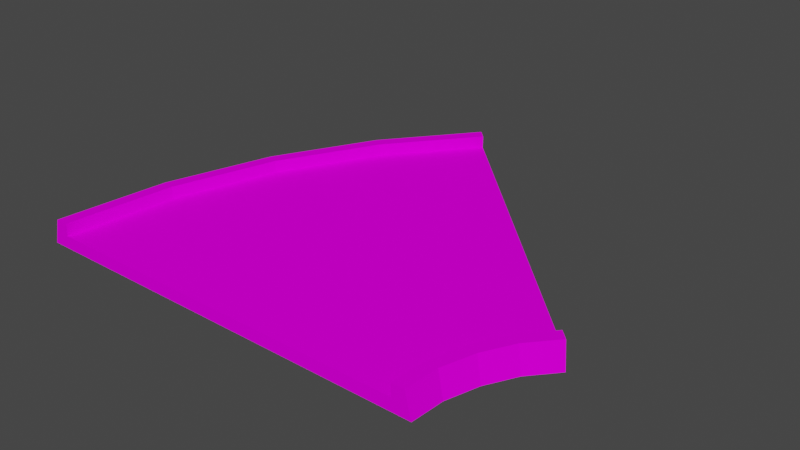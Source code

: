 # Source: turn45_short_nobarrier.blend  (saved by Blender 3.3.6; exported with 4.5.12 LTS)
import bpy
from mathutils import Matrix  # noqa: F401  (used for matrix-valued properties, if any)

bpy.ops.wm.read_factory_settings(use_empty=True)
scene = bpy.context.scene
scene.name = 'Scene'

# ---- collections
col_collection = bpy.data.collections.new('Collection'); scene.collection.children.link(col_collection)

# ---- images (referenced by path relative to the original .blend; pixels are not part of the script)
import os
ASSET_DIR = os.environ.get("B2B_ASSET_DIR", "")  # directory of the original .blend (textures are referenced by path, not embedded)
HERE = os.path.dirname(os.path.abspath(__file__))  # packed textures are extracted next to this script under _unpacked/

def load_image(name, relpath, width, height, colorspace="sRGB"):
    """Load a texture the original file referenced (path relative to the .blend, or extracted next to this script)."""
    p = next((c for c in (os.path.join(HERE, relpath), os.path.join(ASSET_DIR, relpath)) if relpath and os.path.exists(c)), "")
    if p:
        img = bpy.data.images.load(p, check_existing=True)
        img.name = name
    else:  # same state as the original file: an image datablock whose file is absent (Cycles renders it pink)
        img = bpy.data.images.new(name, width, height)
        img.source = "FILE"
        img.filepath = "//" + (relpath or name)
    img.colorspace_settings.name = colorspace
    return img
img_trackset00_trk_startline_jpg = load_image('trackset00_trk_startline.jpg', 'trackset00_trk_startline.jpg', 1024, 1024, 'sRGB')
img_trackset00_trk_64chevback_jpg = load_image('trackset00_trk_64chevback.jpg', 'trackset00_trk_64chevback.jpg', 1024, 1024, 'sRGB')
img_trackset00_trk_sidewall_grass_jpg = load_image('trackset00_trk_sidewall_grass.jpg', 'trackset00_trk_sidewall_grass.jpg', 1024, 1024, 'sRGB')
img_trackset00_trk_c1_turn_jpg = load_image('trackset00_trk_c1_turn.jpg', 'trackset00_trk_c1_turn.jpg', 1024, 1024, 'sRGB')
img_trackset00_trk_64chevrons_jpg = load_image('trackset00_trk_64chevrons.jpg', 'trackset00_trk_64chevrons.jpg', 1024, 1024, 'sRGB')

# ---- materials (node trees are filled in below, after node groups)
mat_trackset00_trk_startline = bpy.data.materials.new('trackset00_trk_startline')
mat_trackset00_trk_startline.alpha_threshold = 0.0
mat_trackset00_trk_startline.use_transparent_shadow = False
mat_trackset00_trk_startline.diffuse_color = (1.0, 1.0, 1.0, 1.0)
mat_trackset00_trk_startline.roughness = 0.5
mat_trackset00_trk_64chevback = bpy.data.materials.new('trackset00_trk_64chevback')
mat_trackset00_trk_64chevback.alpha_threshold = 0.0
mat_trackset00_trk_64chevback.use_transparent_shadow = False
mat_trackset00_trk_64chevback.diffuse_color = (1.0, 1.0, 1.0, 1.0)
mat_trackset00_trk_64chevback.roughness = 0.5
mat_trackset00_trk_sidewall_grass = bpy.data.materials.new('trackset00_trk_sidewall_grass')
mat_trackset00_trk_sidewall_grass.alpha_threshold = 0.0
mat_trackset00_trk_sidewall_grass.use_transparent_shadow = False
mat_trackset00_trk_sidewall_grass.diffuse_color = (1.0, 1.0, 1.0, 1.0)
mat_trackset00_trk_sidewall_grass.roughness = 0.5
mat_trackset00_trk_c1_turn = bpy.data.materials.new('trackset00_trk_c1_turn')
mat_trackset00_trk_c1_turn.alpha_threshold = 0.0
mat_trackset00_trk_c1_turn.use_transparent_shadow = False
mat_trackset00_trk_c1_turn.diffuse_color = (1.0, 1.0, 1.0, 1.0)
mat_trackset00_trk_c1_turn.roughness = 0.5
mat_trackset00_trk_64chevrons = bpy.data.materials.new('trackset00_trk_64chevrons')
mat_trackset00_trk_64chevrons.alpha_threshold = 0.0
mat_trackset00_trk_64chevrons.use_transparent_shadow = False
mat_trackset00_trk_64chevrons.diffuse_color = (1.0, 1.0, 1.0, 1.0)
mat_trackset00_trk_64chevrons.roughness = 0.5

# ---- material node trees
mat_trackset00_trk_startline.use_nodes = True; mat_trackset00_trk_startline.node_tree.nodes.clear()
_N = mat_trackset00_trk_startline.node_tree.nodes; _L = mat_trackset00_trk_startline.node_tree.links
n0 = _N.new('ShaderNodeBsdfDiffuse'); n0.name = 'Diffuse BSDF'; n0.location = (0, 0)
n1 = _N.new('ShaderNodeTexImage'); n1.name = 'Image Texture'; n1.location = (0, 0)
n1.image = img_trackset00_trk_startline_jpg
n2 = _N.new('ShaderNodeOutputMaterial'); n2.name = 'Material Output'; n2.location = (0, 0)
_L.new(n0.outputs[0], n2.inputs[0])
_L.new(n1.outputs[0], n0.inputs[0])
n2.is_active_output = True
mat_trackset00_trk_64chevback.use_nodes = True; mat_trackset00_trk_64chevback.node_tree.nodes.clear()
_N = mat_trackset00_trk_64chevback.node_tree.nodes; _L = mat_trackset00_trk_64chevback.node_tree.links
n0 = _N.new('ShaderNodeBsdfDiffuse'); n0.name = 'Diffuse BSDF'; n0.location = (0, 0)
n1 = _N.new('ShaderNodeTexImage'); n1.name = 'Image Texture'; n1.location = (0, 0)
n1.image = img_trackset00_trk_64chevback_jpg
n2 = _N.new('ShaderNodeOutputMaterial'); n2.name = 'Material Output'; n2.location = (0, 0)
_L.new(n0.outputs[0], n2.inputs[0])
_L.new(n1.outputs[0], n0.inputs[0])
n2.is_active_output = True
mat_trackset00_trk_sidewall_grass.use_nodes = True; mat_trackset00_trk_sidewall_grass.node_tree.nodes.clear()
_N = mat_trackset00_trk_sidewall_grass.node_tree.nodes; _L = mat_trackset00_trk_sidewall_grass.node_tree.links
n0 = _N.new('ShaderNodeBsdfDiffuse'); n0.name = 'Diffuse BSDF'; n0.location = (0, 0)
n1 = _N.new('ShaderNodeTexImage'); n1.name = 'Image Texture'; n1.location = (0, 0)
n1.image = img_trackset00_trk_sidewall_grass_jpg
n2 = _N.new('ShaderNodeOutputMaterial'); n2.name = 'Material Output'; n2.location = (0, 0)
_L.new(n0.outputs[0], n2.inputs[0])
_L.new(n1.outputs[0], n0.inputs[0])
n2.is_active_output = True
mat_trackset00_trk_c1_turn.use_nodes = True; mat_trackset00_trk_c1_turn.node_tree.nodes.clear()
_N = mat_trackset00_trk_c1_turn.node_tree.nodes; _L = mat_trackset00_trk_c1_turn.node_tree.links
n0 = _N.new('ShaderNodeBsdfDiffuse'); n0.name = 'Diffuse BSDF'; n0.location = (0, 0)
n1 = _N.new('ShaderNodeTexImage'); n1.name = 'Image Texture'; n1.location = (0, 0)
n1.image = img_trackset00_trk_c1_turn_jpg
n2 = _N.new('ShaderNodeOutputMaterial'); n2.name = 'Material Output'; n2.location = (0, 0)
_L.new(n0.outputs[0], n2.inputs[0])
_L.new(n1.outputs[0], n0.inputs[0])
n2.is_active_output = True
mat_trackset00_trk_64chevrons.use_nodes = True; mat_trackset00_trk_64chevrons.node_tree.nodes.clear()
_N = mat_trackset00_trk_64chevrons.node_tree.nodes; _L = mat_trackset00_trk_64chevrons.node_tree.links
n0 = _N.new('ShaderNodeBsdfDiffuse'); n0.name = 'Diffuse BSDF'; n0.location = (0, 0)
n1 = _N.new('ShaderNodeTexImage'); n1.name = 'Image Texture'; n1.location = (0, 0)
n1.image = img_trackset00_trk_64chevrons_jpg
n2 = _N.new('ShaderNodeOutputMaterial'); n2.name = 'Material Output'; n2.location = (0, 0)
_L.new(n0.outputs[0], n2.inputs[0])
_L.new(n1.outputs[0], n0.inputs[0])
n2.is_active_output = True

# ---- world
world_world = bpy.data.worlds.new('World'); scene.world = world_world
world_world.use_nodes = True; world_world.node_tree.nodes.clear()
_N = world_world.node_tree.nodes; _L = world_world.node_tree.links
n0 = _N.new('ShaderNodeOutputWorld'); n0.name = 'World Output'; n0.location = (300, 300)
n1 = _N.new('ShaderNodeBackground'); n1.name = 'Background'; n1.location = (10, 300)
n1.inputs[0].default_value = (0.05088, 0.05088, 0.05088, 1.0)
_L.new(n1.outputs[0], n0.inputs[0])
n0.is_active_output = True
world_world.color = (0.05088, 0.05088, 0.05088)
world_world.use_sun_shadow = False
world_world.sun_shadow_jitter_overblur = 0.0

# ---- meshes
me_track17_pmd0_mesh_001 = bpy.data.meshes.new('TRACK17.PMD0.mesh.001')
me_track17_pmd0_mesh_001.from_pydata([(-16.0, -12.43, 2.0), (-15.0, -12.43, 1.0), (16.5, -12.43, 0.0), (16.0, -12.43, 2.0), (15.0, -12.43, 2.0), (15.0, -12.43, 1.0), (-16.5, -12.43, 0.0), (-15.0, -12.43, 2.0)], [], [(5, 2, 3, 4), (6, 1, 7, 0), (6, 2, 5, 1)])
_uv = me_track17_pmd0_mesh_001.uv_layers.new(name='UVMap')
_uv.uv.foreach_set('vector', [0.4516, 0.3227, 0.4943, 0.2704, 0.4858, 0.3731, 0.4602, 0.3726, 0.4943, 0.2704, 0.4516, 0.3227, 0.4602, 0.3726, 0.4858, 0.3731, 0.4697, 0.2715, 0.02285, 0.2716, 0.04274, 0.3351, 0.4507, 0.3349])
me_track17_pmd0_mesh_001.materials.append(mat_trackset00_trk_startline)
me_track17_pmd0_mesh_001.materials.append(mat_trackset00_trk_64chevback)
me_track17_pmd0_mesh_001.materials.append(mat_trackset00_trk_sidewall_grass)
me_track17_pmd0_mesh_001.materials.append(mat_trackset00_trk_c1_turn)
me_track17_pmd0_mesh_001.materials.append(mat_trackset00_trk_64chevrons)
me_track17_pmd0_mesh_001.use_remesh_preserve_volume = False
me_track17_pmd0_mesh_001.use_remesh_preserve_attributes = False
me_track17_pmd0_mesh_001.use_mirror_vertex_groups = False
me_track17_pmd0_mesh_001.update()
me_track17_pmd0_mesh_003 = bpy.data.meshes.new('TRACK17.PMD0.mesh.003')
me_track17_pmd0_mesh_003.from_pydata([(-2.527, 20.1, 2.0), (19.39, -1.82, 2.0), (19.39, -1.82, 1.0), (20.1, -2.527, 2.0), (20.45, -2.88, 0.0), (-2.881, 20.45, 0.0), (-1.82, 19.39, 2.0), (-1.82, 19.39, 1.0)], [], [(7, 5, 0, 6), (4, 2, 1, 3), (4, 5, 7, 2)])
_uv = me_track17_pmd0_mesh_003.uv_layers.new(name='UVMap')
_uv.uv.foreach_set('vector', [0.4516, 0.3227, 0.4943, 0.2704, 0.4858, 0.3731, 0.4602, 0.3726, 0.4943, 0.2704, 0.4516, 0.3227, 0.4602, 0.3726, 0.4858, 0.3731, 0.4697, 0.2715, 0.02285, 0.2716, 0.04274, 0.3351, 0.4507, 0.3349])
me_track17_pmd0_mesh_003.materials.append(mat_trackset00_trk_startline)
me_track17_pmd0_mesh_003.materials.append(mat_trackset00_trk_64chevback)
me_track17_pmd0_mesh_003.materials.append(mat_trackset00_trk_sidewall_grass)
me_track17_pmd0_mesh_003.materials.append(mat_trackset00_trk_c1_turn)
me_track17_pmd0_mesh_003.materials.append(mat_trackset00_trk_64chevrons)
me_track17_pmd0_mesh_003.use_remesh_preserve_volume = False
me_track17_pmd0_mesh_003.use_remesh_preserve_attributes = False
me_track17_pmd0_mesh_003.use_mirror_vertex_groups = False
me_track17_pmd0_mesh_003.update()
me_track17_pmd0_mesh_008 = bpy.data.meshes.new('TRACK17.PMD0.mesh.008')
me_track17_pmd0_mesh_008.from_pydata([(-2.569, 20.12, 2.0), (-8.616, 13.38, 0.0), (-1.87, 19.41, 2.0), (-12.91, 5.349, 0.0), (-8.2, 13.11, 2.0), (-7.358, 12.6, 2.0), (-12.45, 5.159, 2.0), (-11.54, 4.778, 1.0), (-16.05, -12.41, 2.0), (-15.05, -12.41, 1.0), (16.45, -12.41, 0.0), (15.95, -12.41, 2.0), (14.95, -12.41, 2.0), (14.95, -12.41, 1.0), (-15.55, -3.354, 0.0), (-11.54, 4.779, 2.0), (-16.55, -12.41, 0.0), (-15.05, -12.41, 2.0), (19.34, -1.799, 2.0), (19.34, -1.799, 1.0), (20.05, -2.506, 2.0), (17.37, -4.074, 2.0), (17.37, -4.074, 1.0), (16.0, -6.628, 2.0), (16.0, -6.628, 1.0), (15.14, -9.46, 2.0), (15.14, -9.46, 1.0), (18.19, -4.63, 2.0), (16.92, -7.008, 2.0), (16.12, -9.654, 2.0), (18.61, -4.908, 0.0), (17.38, -7.199, 0.0), (16.61, -9.751, 0.0), (20.4, -2.859, 0.0), (-2.931, 20.48, 0.0), (-1.87, 19.41, 1.0), (-15.07, -3.45, 2.0), (-14.09, -3.643, 2.0), (-14.09, -3.643, 1.0), (-7.358, 12.6, 1.0)], [], [(34, 1, 4, 0), (1, 3, 6, 4), (6, 15, 5, 4), (4, 5, 2, 0), (18, 19, 22, 21), (21, 22, 24, 23), (23, 24, 26, 25), (25, 26, 13, 12), (20, 18, 21, 27), (27, 21, 23, 28), (28, 23, 25, 29), (29, 25, 12, 11), (33, 20, 27, 30), (30, 27, 28, 31), (31, 28, 29, 32), (32, 29, 11, 10), (19, 35, 39, 22), (22, 39, 7, 24), (24, 7, 38, 26), (26, 38, 9, 13), (7, 39, 5, 15), (38, 37, 17, 9), (38, 7, 15, 37), (3, 1, 34, 33, 30, 31, 32, 10, 16, 14), (39, 35, 2, 5), (36, 37, 15, 6), (8, 17, 37, 36), (14, 16, 8, 36), (3, 14, 36, 6)])
me_track17_pmd0_mesh_008.polygons.foreach_set('material_index', [2, 2, 2, 2, 2, 2, 2, 2, 2, 2, 2, 2, 2, 2, 2, 2, 3, 3, 3, 3, 2, 2, 2, 3, 2, 2, 2, 2, 2])
_uv = me_track17_pmd0_mesh_008.uv_layers.new(name='UVMap')
_uv.uv.foreach_set('vector', [0.75, 0.0, 0.75, 0.5, 0.5, 0.5, 0.5, 0.0, 0.75, 0.5, 0.75, 1.0, 0.5, 1.0, 0.5, 0.5, 0.5, 1.0, 0.25, 1.0, 0.25, 0.5, 0.5, 0.5, 0.5, 0.5, 0.25, 0.5, 0.25, 0.0, 0.5, 0.0, 0.25, 0.0, 0.0, 0.0, 0.0, 0.5, 0.25, 0.5, 0.25, 0.5, 0.0, 0.5, 0.0, 1.0, 0.25, 1.0, 0.25, 0.0, 0.0, 0.0, 0.0, 0.5, 0.25, 0.5, 0.25, 0.5, 0.0, 0.5, 0.0, 1.0, 0.25, 1.0, 0.25, 0.0, 0.5, 0.0, 0.5, 0.5, 0.25, 0.5, 0.25, 0.5, 0.5, 0.5, 0.5, 1.0, 0.25, 1.0, 0.25, 0.0, 0.5, 0.0, 0.5, 0.5, 0.25, 0.5, 0.25, 0.5, 0.5, 0.5, 0.5, 1.0, 0.25, 1.0, 0.75, 0.0, 0.5, 0.0, 0.5, 0.5, 0.75, 0.5, 0.75, 0.5, 0.5, 0.5, 0.5, 1.0, 0.75, 1.0, 0.75, 0.0, 0.5, 0.0, 0.5, 0.5, 0.75, 0.5, 0.75, 0.5, 0.5, 0.5, 0.5, 1.0, 0.75, 1.0, 1.001, 0.0854, 0.0, 0.0, -0.000352, 0.25, 1.001, 0.1714, 1.001, 0.3335, 0.0, 0.2481, -0.000352, 0.4981, 1.001, 0.4195, 1.001, 0.0854, 0.0, 0.0, -0.000352, 0.25, 1.001, 0.1714, 1.001, 0.3335, 0.0, 0.2481, -0.000352, 0.4981, 1.001, 0.4195, 0.0, 1.0, 0.0, 0.5, 0.25, 0.5, 0.25, 1.0, 0.0, 0.5, 0.25, 0.5, 0.25, 1.0, 0.0, 1.0, 0.0, 0.5, 0.0, 0.0, 0.25, 0.0, 0.25, 0.5, 0.3604, 0.451, 0.3992, 0.3785, 0.45, 0.3153, 0.6594, 0.5246, 0.6432, 0.543, 0.6322, 0.5636, 0.6253, 0.5865, 0.6239, 0.6103, 0.3278, 0.6103, 0.3367, 0.5291, 0.0, 0.5, 0.0, 0.0, 0.25, 0.0, 0.25, 0.5, 0.5, 0.5, 0.25, 0.5, 0.25, 0.0, 0.5, 0.0, 0.5, 1.0, 0.25, 1.0, 0.25, 0.5, 0.5, 0.5, 0.75, 0.5, 0.75, 1.0, 0.5, 1.0, 0.5, 0.5, 0.75, 0.0, 0.75, 0.5, 0.5, 0.5, 0.5, 0.0])
me_track17_pmd0_mesh_008.materials.append(mat_trackset00_trk_startline)
me_track17_pmd0_mesh_008.materials.append(mat_trackset00_trk_64chevback)
me_track17_pmd0_mesh_008.materials.append(mat_trackset00_trk_sidewall_grass)
me_track17_pmd0_mesh_008.materials.append(mat_trackset00_trk_c1_turn)
me_track17_pmd0_mesh_008.materials.append(mat_trackset00_trk_64chevrons)
me_track17_pmd0_mesh_008.use_remesh_preserve_volume = False
me_track17_pmd0_mesh_008.use_remesh_preserve_attributes = False
me_track17_pmd0_mesh_008.use_mirror_vertex_groups = False
me_track17_pmd0_mesh_008.update()

# ---- objects
ob_w = bpy.data.objects.new('w', None)
ob_w2 = bpy.data.objects.new('w2', None)
ob_empty_002 = bpy.data.objects.new('Empty.002', None)
ob_empty_003 = bpy.data.objects.new('Empty.003', None)
ob_empty_004 = bpy.data.objects.new('Empty.004', None)
ob_empty_005 = bpy.data.objects.new('Empty.005', None)
ob_empty_006 = bpy.data.objects.new('Empty.006', None)
ob_empty_007 = bpy.data.objects.new('Empty.007', None)
ob_empty_008 = bpy.data.objects.new('Empty.008', None)
ob_empty_009 = bpy.data.objects.new('Empty.009', None)
ob_empty_010 = bpy.data.objects.new('Empty.010', None)
ob_empty_011 = bpy.data.objects.new('Empty.011', None)
ob_empty_012 = bpy.data.objects.new('Empty.012', None)
ob_empty_013 = bpy.data.objects.new('Empty.013', None)
ob_enda = bpy.data.objects.new('endA', me_track17_pmd0_mesh_001)
ob_endb = bpy.data.objects.new('endB', me_track17_pmd0_mesh_003)
ob_main = bpy.data.objects.new('main', me_track17_pmd0_mesh_008)

# ---- transforms, parenting, visibility, modifiers, constraints
ob_w.location = (-0.05039, -12.41, 0.0)
ob_w2.location = (8.736, 8.808, 0.0)
ob_w2.rotation_euler = (0.0, -0.0, -0.7854)
ob_empty_002.parent = ob_empty_012
ob_empty_002.location = (-14.7, -11.96, 1.0)
ob_empty_003.parent = ob_empty_012
ob_empty_003.location = (-13.74, -3.528, 1.0)
ob_empty_004.parent = ob_empty_012
ob_empty_004.location = (-11.18, 4.896, 1.0)
ob_empty_005.parent = ob_empty_012
ob_empty_005.location = (-7.005, 12.72, 1.0)
ob_empty_006.parent = ob_empty_012
ob_empty_006.location = (-1.851, 18.76, 1.0)
ob_empty_007.parent = ob_empty_013
ob_empty_007.location = (14.64, -11.72, 1.0)
ob_empty_008.parent = ob_empty_013
ob_empty_008.location = (14.84, -9.209, 1.0)
ob_empty_009.parent = ob_empty_013
ob_empty_009.location = (15.7, -6.378, 1.0)
ob_empty_010.parent = ob_empty_013
ob_empty_010.location = (17.06, -3.824, 1.0)
ob_empty_011.parent = ob_empty_013
ob_empty_011.location = (18.71, -1.734, 1.0)
ob_empty_012.parent = ob_w
ob_empty_012.matrix_parent_inverse = Matrix(((1.0, -0.0, -0.0, -1.884), (-0.0, 1.0, 0.0, 13.21), (-0.0, -0.0, 1.0, -0.0), (-0.0, 0.0, -0.0, 1.0)))
ob_empty_012.location = (1.935, -0.8027, 0.0)
ob_empty_013.parent = ob_w
ob_empty_013.matrix_parent_inverse = Matrix(((1.0, -0.0, -0.0, -1.884), (-0.0, 1.0, 0.0, 13.21), (-0.0, -0.0, 1.0, -0.0), (-0.0, 0.0, -0.0, 1.0)))
ob_empty_013.location = (1.935, -0.8027, 0.0)
ob_enda.parent = ob_main
ob_enda.matrix_parent_inverse = Matrix(((1.0, -0.0, -0.0, -0.0504), (-0.0, 1.0, 0.0, 0.02121), (-0.0, -0.0, 1.0, -0.0), (-0.0, 0.0, -0.0, 1.0)))
ob_enda.location = (-4.221e-07, 7.832e-07, 0.0)
ob_enda.lineart.crease_threshold = 0.0
ob_endb.parent = ob_main
ob_endb.matrix_parent_inverse = Matrix(((1.0, -0.0, -0.0, -0.0504), (-0.0, 1.0, 0.0, 0.02121), (-0.0, -0.0, 1.0, -0.0), (-0.0, 0.0, -0.0, 1.0)))
ob_endb.location = (-4.221e-07, 3.725e-09, 0.0)
ob_endb.lineart.crease_threshold = 0.0
ob_main.location = (-2.03e-07, 2.121e-07, 0.0)
ob_main.lineart.crease_threshold = 0.0

# ---- collection membership
col_collection.objects.link(ob_w)
col_collection.objects.link(ob_w2)
col_collection.objects.link(ob_empty_002)
col_collection.objects.link(ob_empty_003)
col_collection.objects.link(ob_empty_004)
col_collection.objects.link(ob_empty_005)
col_collection.objects.link(ob_empty_006)
col_collection.objects.link(ob_empty_007)
col_collection.objects.link(ob_empty_008)
col_collection.objects.link(ob_empty_009)
col_collection.objects.link(ob_empty_010)
col_collection.objects.link(ob_empty_011)
col_collection.objects.link(ob_empty_012)
col_collection.objects.link(ob_empty_013)
col_collection.objects.link(ob_enda)
col_collection.objects.link(ob_endb)
col_collection.objects.link(ob_main)

# ---- scene / render settings (as saved in the file)
scene.frame_start = 1; scene.frame_end = 250; scene.frame_set(1)
scene.render.engine = 'BLENDER_EEVEE_NEXT'
scene.cycles.sampling_pattern = 'TABULATED_SOBOL'
scene.cycles.use_light_tree = False
scene.view_settings.view_transform = 'Filmic'
bpy.context.view_layer.update()

# ---- added for rendering (the .blend has no active camera and no usable light): camera, sun
cam_auto = bpy.data.cameras.new('AutoCamera')
cam_auto.lens = 50.0
cam_auto.sensor_width = 36.0
cam_auto.clip_end = 1000.0
ob_auto_camera = bpy.data.objects.new('AutoCamera', cam_auto)
scene.collection.objects.link(ob_auto_camera)
ob_auto_camera.location = (47.7296, -50.9286, 37.6424)
ob_auto_camera.rotation_euler = (1.09748, -7.21219e-08, 0.694738)
scene.camera = ob_auto_camera
light_auto_sun = bpy.data.lights.new('AutoSun', 'SUN')
light_auto_sun.energy = 3.0
light_auto_sun.angle = 0.0523599
ob_auto_sun = bpy.data.objects.new('AutoSun', light_auto_sun)
scene.collection.objects.link(ob_auto_sun)
ob_auto_sun.rotation_euler = (0.872665, 0.174533, 0.523599)
bpy.context.view_layer.update()
